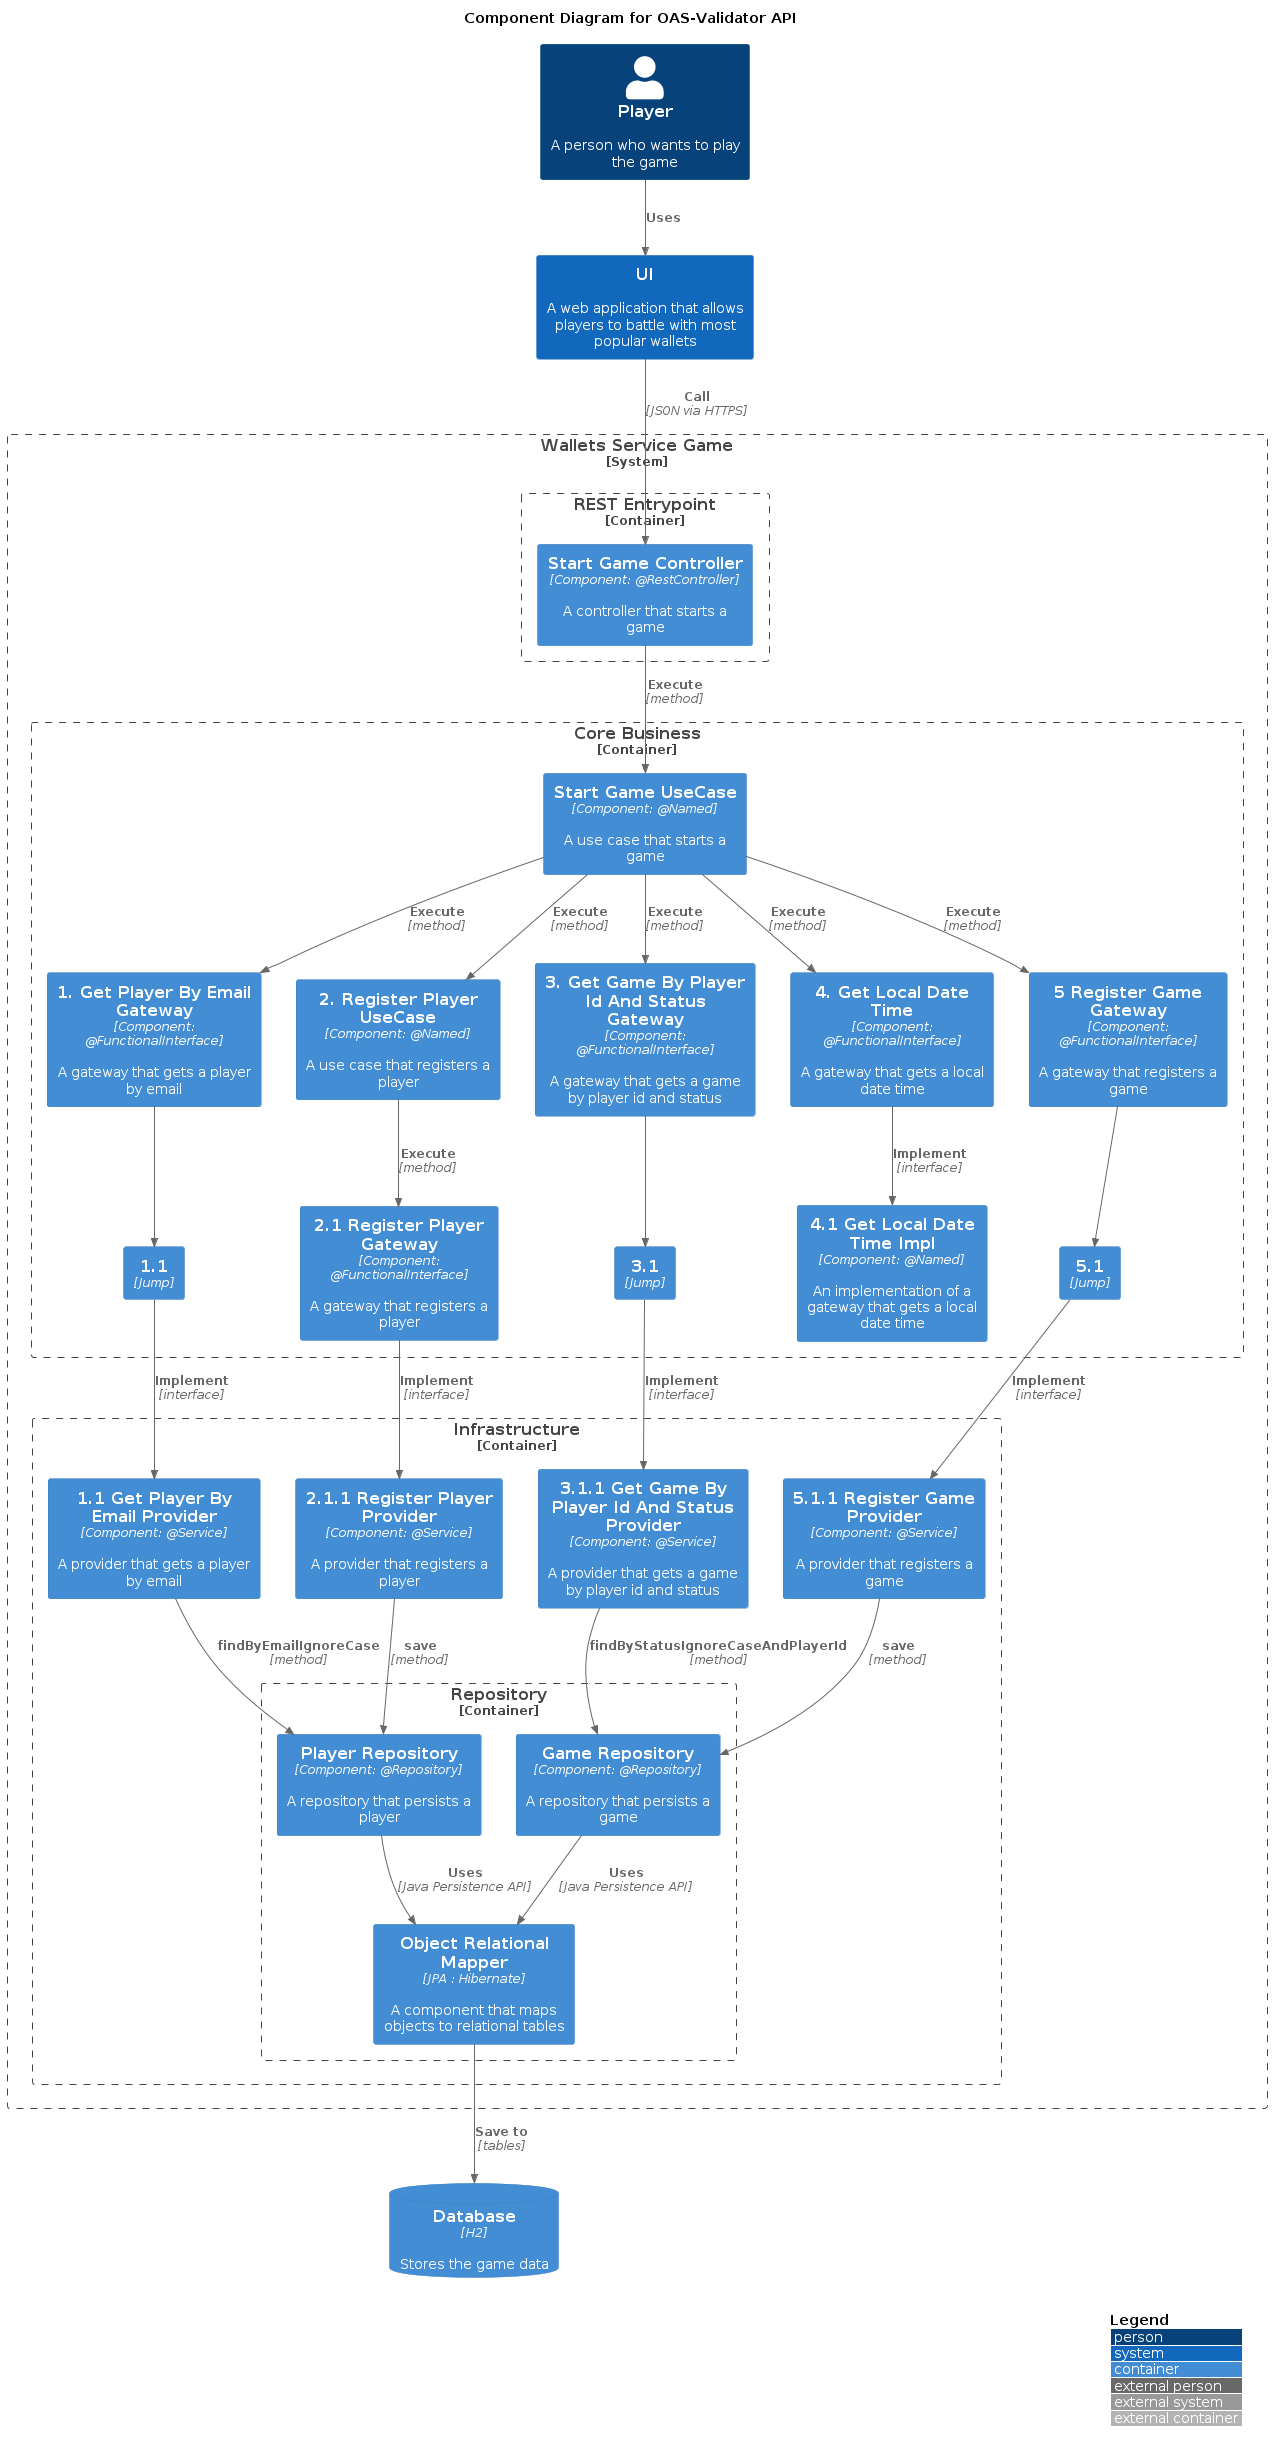

The diagram above was rendered by PlantUML. Its source (embedded in the PNG):
@startuml 03-ComponentDiagram
!include <C4/C4_Container>

/' Level 3: Component diagram
   The Component diagram shows how a container is made up of a number of "components",
   what each of those components are, their responsibilities and the technology/implementation details.
'/

title "Component Diagram for OAS-Validator API"

AddElementTag("storage", $shape=RoundedBoxShape())

LAYOUT_TOP_DOWN()

Person(person, "Player", "A person who wants to play the game")
System(ui, "UI", "A web application that allows players to battle with most popular wallets")

System_Boundary(application, "Wallets Service Game", "A game that allows players to battle with most popular wallets") {
   Container_Boundary(restEntrypoint, "REST Entrypoint") {
      Container(startGameController, "Start Game Controller", "Component: @RestController", "A controller that starts a game")
   }
   Container_Boundary(core, "Core Business") {
      Container(startGameUseCase, "Start Game UseCase", "Component: @Named", "A use case that starts a game")
      Container(getPlayerByEmailGateway, "1. Get Player By Email Gateway", "Component: @FunctionalInterface", "A gateway that gets a player by email")
      Container(getPlayerByEmailGateway1, "1.1", "Jump")
      Container(registerPlayerUseCase, "2. Register Player UseCase", "Component: @Named", "A use case that registers a player")
      Container(getGameByPlayerIdAndStatusGateway, "3. Get Game By Player Id And Status Gateway", "Component: @FunctionalInterface", "A gateway that gets a game by player id and status")
      Container(getGameByPlayerIdAndStatusGateway1, "3.1", "Jump")
      Container(getLocalDateTime, "4. Get Local Date Time", "Component: @FunctionalInterface", "A gateway that gets a local date time")
      Container(registerPlayerGateway, "2.1 Register Player Gateway", "Component: @FunctionalInterface", "A gateway that registers a player")
      Container(getLocalDateTimeImpl, "4.1 Get Local Date Time Impl", "Component: @Named", "An implementation of a gateway that gets a local date time")
      Container(registerGameGateway, "5 Register Game Gateway", "Component: @FunctionalInterface", "A gateway that registers a game")
      Container(registerGameGateway1, "5.1", "Jump")
   }
   Container_Boundary(infra, "Infrastructure") {
      Container(getPlayerByEmailProvider, "1.1 Get Player By Email Provider", "Component: @Service", "A provider that gets a player by email")
      Container(registerPlayerProvider, "2.1.1 Register Player Provider", "Component: @Service", "A provider that registers a player")
      Container(getGameByPlayerIdAndStatusProvider, "3.1.1 Get Game By Player Id And Status Provider", "Component: @Service", "A provider that gets a game by player id and status")
      Container(registerGameProvider, "5.1.1 Register Game Provider", "Component: @Service", "A provider that registers a game")
      Container_Boundary(repository, "Repository") {
         Container(playerRepository, "Player Repository", "Component: @Repository", "A repository that persists a player")
         Container(gameRepository, "Game Repository", "Component: @Repository", "A repository that persists a game")
         Container(orm, "Object Relational Mapper", "JPA : Hibernate", "A component that maps objects to relational tables")
      }
   }
}

ContainerDb(h2, "Database", "H2", "Stores the game data", $tags = "storage")

Rel_D(person, ui, "Uses")
Rel_D(ui, startGameController, "Call", "JSON via HTTPS")
Rel_D(startGameController, startGameUseCase, "Execute", "method")

Rel_D(startGameUseCase, getPlayerByEmailGateway, "Execute", "method")
Rel_Neighbor(startGameUseCase, registerPlayerUseCase, "Execute", "method")
Rel_D(startGameUseCase, getGameByPlayerIdAndStatusGateway, "Execute", "method")
Rel_D(getGameByPlayerIdAndStatusGateway, getGameByPlayerIdAndStatusGateway1, "", "")

Rel_D(startGameUseCase, getLocalDateTime, "Execute", "method")
Rel_D(startGameUseCase, registerGameGateway, "Execute", "method")
Rel_D(registerGameGateway, registerGameGateway1, "", "")
Rel_D(registerPlayerUseCase, registerPlayerGateway, "Execute", "method")
Rel_D(getLocalDateTime, getLocalDateTimeImpl, "Implement", "interface")

Rel_D(getPlayerByEmailGateway, getPlayerByEmailGateway1, "", "")
Rel_D(getPlayerByEmailGateway1, getPlayerByEmailProvider, "Implement", "interface")

Rel_D(registerPlayerGateway, registerPlayerProvider, "Implement", "interface")
Rel_D(registerGameGateway1, registerGameProvider, "Implement", "interface")
Rel_D(getGameByPlayerIdAndStatusGateway1, getGameByPlayerIdAndStatusProvider, "Implement", "interface")

Rel_D(getPlayerByEmailProvider, playerRepository, "findByEmailIgnoreCase", "method")
Rel_D(registerPlayerProvider, playerRepository, "save", "method")
Rel_D(getGameByPlayerIdAndStatusProvider, gameRepository, "findByStatusIgnoreCaseAndPlayerId", "method")
Rel_D(registerGameProvider, gameRepository, "save", "method")

Rel_D(playerRepository, orm, "Uses", "Java Persistence API")
Rel_D(gameRepository, orm, "Uses", "Java Persistence API")
Rel_D(orm, h2, "Save to", "tables")

Lay_L(registerPlayerUseCase, getPlayerByEmailGateway)
Lay_L(getGameByPlayerIdAndStatusGateway, registerPlayerUseCase)
Lay_L(getLocalDateTime, getGameByPlayerIdAndStatusGateway)

Lay_L(registerPlayerProvider, getPlayerByEmailProvider)
Lay_L(getGameByPlayerIdAndStatusProvider, registerPlayerProvider)
Lay_L(registerGameProvider, getGameByPlayerIdAndStatusProvider)

LAYOUT_WITH_LEGEND()

@enduml